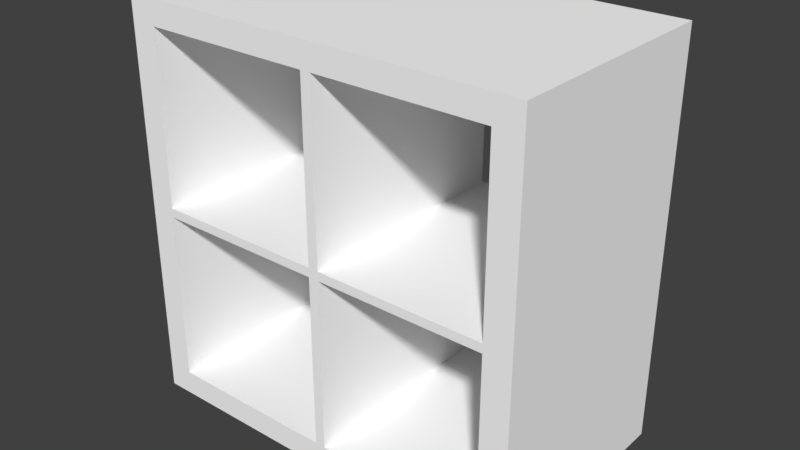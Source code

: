 # Source: SCHRANK_09.blend  (saved by Blender 2.79.0; exported with 4.5.12 LTS)
import bpy
from mathutils import Matrix  # noqa: F401  (used for matrix-valued properties, if any)

bpy.ops.wm.read_factory_settings(use_empty=True)
scene = bpy.context.scene
scene.name = 'Scene'

# ---- collections
col_collection_1 = bpy.data.collections.new('Collection 1'); scene.collection.children.link(col_collection_1)

# ---- materials (node trees are filled in below, after node groups)
mat_material = bpy.data.materials.new('Material')
mat_material.alpha_threshold = 0.0
mat_material.use_transparent_shadow = False
mat_material.diffuse_color = (1.0, 1.0, 1.0, 1.0)
mat_material.roughness = 0.5

# ---- material node trees

# ---- world
world_world = bpy.data.worlds.new('World'); scene.world = world_world
world_world.color = (0.05088, 0.05088, 0.05088)
world_world.use_sun_shadow = False
world_world.sun_shadow_jitter_overblur = 0.0
world_world.cycles.sampling_method = 'MANUAL'

# ---- meshes
me_cube = bpy.data.meshes.new('Cube')
me_cube.from_pydata([(-1.764, -1.0, -1.751), (-1.764, -1.0, 1.751), (-1.764, 1.0, -1.751), (-1.764, 1.0, 1.751), (1.755, -1.0, -1.751), (1.755, -1.0, 1.751), (1.755, 1.0, -1.751), (1.755, 1.0, 1.751), (-1.764, -1.0, 1.535), (-1.764, 1.0, 1.535), (1.755, 1.0, 1.535), (1.755, -1.0, 1.535), (-1.764, 1.0, -1.535), (1.755, 1.0, -1.535), (1.755, -1.0, -1.535), (-1.764, -1.0, -1.535), (-1.538, 1.0, -1.751), (-1.538, 1.0, 1.751), (-1.538, -1.0, -1.751), (-1.538, -1.0, 1.751), (-1.538, -1.0, 1.535), (-1.538, 1.0, 1.535), (-1.538, 1.0, -1.535), (-1.538, -1.0, -1.535), (1.518, 1.0, 1.751), (1.518, -1.0, -1.751), (1.518, 1.0, 1.535), (1.518, 1.0, -1.535), (1.518, 1.0, -1.751), (1.518, -1.0, 1.751), (1.518, -1.0, 1.535), (1.518, -1.0, -1.535), (-0.02972, 1.0, -1.751), (-0.02972, -1.0, 1.751), (-0.02972, -1.0, 1.535), (-0.02972, -1.0, -1.535), (-0.02972, 1.0, 1.751), (-0.02972, -1.0, -1.751), (-0.02972, 1.0, 1.535), (-0.02972, 1.0, -1.535), (0.05959, 1.0, 1.751), (0.05959, -1.0, -1.751), (0.05959, 1.0, 1.535), (0.05959, 1.0, -1.535), (0.05959, 1.0, -1.751), (0.05959, -1.0, 1.751), (0.05959, -1.0, 1.535), (0.05959, -1.0, -1.535), (-1.764, -1.0, 0.03927), (-1.764, 1.0, 0.03927), (1.755, 1.0, 0.03927), (1.755, -1.0, 0.03927), (-1.538, 1.0, 0.03927), (-1.538, -1.0, 0.03927), (1.518, -1.0, 0.03927), (1.518, 1.0, 0.03927), (-0.02972, 1.0, 0.03927), (-0.02972, -1.0, 0.03927), (0.05959, -1.0, 0.03927), (0.05959, 1.0, 0.03927), (-1.764, 1.0, -0.03944), (1.755, 1.0, -0.03944), (1.755, -1.0, -0.03944), (-1.538, 1.0, -0.03944), (-1.538, -1.0, -0.03944), (1.518, -1.0, -0.03944), (1.518, 1.0, -0.03944), (-0.02972, 1.0, -0.03944), (-0.02972, -1.0, -0.03944), (0.05959, -1.0, -0.03944), (0.05959, 1.0, -0.03944), (-1.764, -1.0, -0.03944)], [], [(8, 1, 3, 9), (26, 24, 7, 10), (10, 7, 5, 11), (20, 19, 1, 8), (28, 6, 4, 25), (17, 3, 1, 19), (53, 20, 8, 48), (50, 10, 11, 51), (55, 26, 10, 50), (48, 8, 9, 49), (0, 15, 12, 2), (28, 27, 13, 6), (6, 13, 14, 4), (18, 23, 15, 0), (37, 35, 23, 18), (2, 12, 22, 16), (49, 9, 21, 52), (36, 17, 19, 33), (2, 16, 18, 0), (34, 33, 19, 20), (9, 3, 17, 21), (11, 5, 29, 30), (7, 24, 29, 5), (51, 11, 30, 54), (4, 14, 31, 25), (44, 43, 27, 28), (22, 63, 64, 23), (44, 28, 25, 41), (42, 40, 24, 26), (21, 17, 36, 38), (16, 32, 37, 18), (47, 43, 70, 69), (16, 22, 39, 32), (46, 45, 33, 34), (40, 36, 33, 45), (58, 46, 34, 57), (41, 47, 35, 37), (25, 31, 47, 41), (24, 40, 45, 29), (30, 29, 45, 46), (38, 36, 40, 42), (32, 44, 41, 37), (56, 38, 42, 59), (32, 39, 43, 44), (67, 56, 59, 70), (65, 54, 58, 69), (69, 58, 57, 68), (63, 52, 56, 67), (70, 59, 55, 66), (62, 51, 54, 65), (68, 57, 53, 64), (60, 49, 52, 63), (71, 48, 49, 60), (66, 55, 50, 61), (61, 50, 51, 62), (64, 53, 48, 71), (23, 64, 71, 15), (13, 61, 62, 14), (27, 66, 61, 13), (15, 71, 60, 12), (12, 60, 63, 22), (14, 62, 65, 31), (39, 35, 68, 67), (68, 64, 63, 67), (47, 69, 68, 35), (39, 67, 70, 43), (35, 39, 22, 23), (43, 47, 31, 27), (31, 65, 66, 27), (70, 66, 65, 69), (54, 30, 26, 55), (56, 57, 34, 38), (52, 21, 20, 53), (34, 20, 21, 38), (42, 26, 30, 46), (54, 55, 59, 58), (52, 53, 57, 56), (58, 59, 42, 46)])
me_cube.materials.append(mat_material)
me_cube.use_remesh_preserve_volume = False
me_cube.use_remesh_preserve_attributes = False
me_cube.use_mirror_vertex_groups = False
me_cube.update()

# ---- objects
ob_cube_001 = bpy.data.objects.new('Cube.001', me_cube)

# ---- transforms, parenting, visibility, modifiers, constraints
ob_cube_001.location = (0.01324, -0.04552, 0.9707)
ob_cube_001.scale = (0.5504, 0.5504, 0.5504)
ob_cube_001.lineart.crease_threshold = 0.0

# ---- collection membership
col_collection_1.objects.link(ob_cube_001)

# ---- scene / render settings (as saved in the file)
scene.frame_start = 1; scene.frame_end = 250; scene.frame_set(1)
scene.render.engine = 'BLENDER_EEVEE_NEXT'
scene.render.resolution_percentage = 50
scene.render.dither_intensity = 0.0
scene.cycles.use_denoising = False
scene.cycles.samples = 128
scene.cycles.sampling_pattern = 'TABULATED_SOBOL'
scene.cycles.use_adaptive_sampling = False
scene.cycles.use_light_tree = False
scene.cycles.blur_glossy = 0.0
scene.cycles.sample_clamp_indirect = 0.0
scene.view_settings.view_transform = 'Standard'
bpy.context.view_layer.update()

# ---- added for rendering (the .blend has no active camera and no usable light): camera, sun
cam_auto = bpy.data.cameras.new('AutoCamera')
cam_auto.lens = 50.0
cam_auto.sensor_width = 36.0
cam_auto.clip_end = 1000.0
ob_auto_camera = bpy.data.objects.new('AutoCamera', cam_auto)
scene.collection.objects.link(ob_auto_camera)
ob_auto_camera.location = (2.73637, -3.31647, 3.15133)
ob_auto_camera.rotation_euler = (1.09748, -7.21219e-08, 0.694738)
scene.camera = ob_auto_camera
light_auto_sun = bpy.data.lights.new('AutoSun', 'SUN')
light_auto_sun.energy = 3.0
light_auto_sun.angle = 0.0523599
ob_auto_sun = bpy.data.objects.new('AutoSun', light_auto_sun)
scene.collection.objects.link(ob_auto_sun)
ob_auto_sun.rotation_euler = (0.872665, 0.174533, 0.523599)
bpy.context.view_layer.update()
